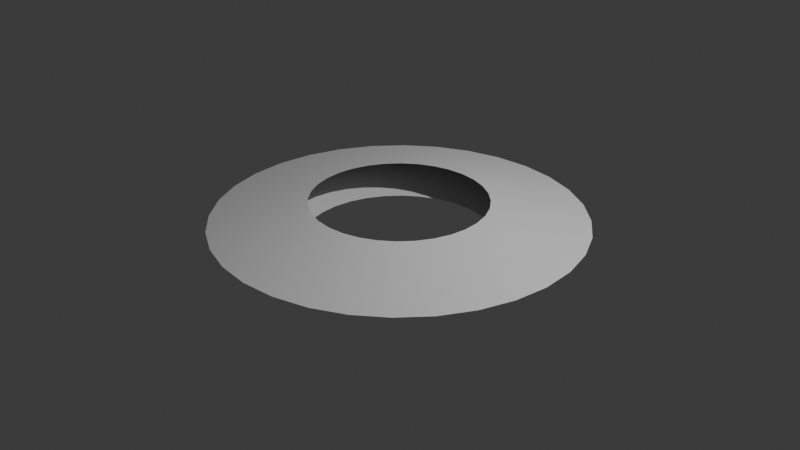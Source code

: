 # Source: slashModel.blend  (saved by Blender 4.1.24; exported with 4.5.12 LTS)
import bpy
from mathutils import Matrix  # noqa: F401  (used for matrix-valued properties, if any)

bpy.ops.wm.read_factory_settings(use_empty=True)
scene = bpy.context.scene
scene.name = 'Scene'

# ---- collections
col_collection = bpy.data.collections.new('Collection'); scene.collection.children.link(col_collection)

# ---- world
world_world = bpy.data.worlds.new('World'); scene.world = world_world
world_world.use_nodes = True; world_world.node_tree.nodes.clear()
_N = world_world.node_tree.nodes; _L = world_world.node_tree.links
n0 = _N.new('ShaderNodeOutputWorld'); n0.name = 'World Output'; n0.location = (300, 300)
n1 = _N.new('ShaderNodeBackground'); n1.name = 'Background'; n1.location = (10, 300)
n1.inputs[0].default_value = (0.05088, 0.05088, 0.05088, 1.0)
_L.new(n1.outputs[0], n0.inputs[0])
n0.is_active_output = True
world_world.color = (0.05088, 0.05088, 0.05088)
world_world.use_sun_shadow = False
world_world.sun_shadow_jitter_overblur = 0.0

# ---- cameras
cam_camera = bpy.data.cameras.new('Camera')
cam_camera.clip_end = 100.0
cam_camera.ortho_scale = 7.314

# ---- lights
light_light = bpy.data.lights.new('Light', 'POINT')
light_light.transmission_factor = 0.0
light_light.energy = 1000.0
light_light.shadow_soft_size = 0.1
light_light.shadow_maximum_resolution = 0.006
light_light.use_absolute_resolution = True

# ---- meshes
me_cylinder_002 = bpy.data.meshes.new('Cylinder.002')
me_cylinder_002.from_pydata([(-1.302e-09, -0.2148, -0.9194), (0.0, 0.2063, -1.0), (0.1794, -0.2148, -0.9017), (0.1951, 0.2063, -0.9808), (0.3518, -0.2148, -0.8494), (0.3827, 0.2063, -0.9239), (0.5108, -0.2148, -0.7644), (0.5556, 0.2063, -0.8315), (0.6501, -0.2148, -0.6501), (0.7071, 0.2063, -0.7071), (0.7644, -0.2148, -0.5108), (0.8315, 0.2063, -0.5556), (0.8494, -0.2148, -0.3518), (0.9239, 0.2063, -0.3827), (0.9017, -0.2148, -0.1794), (0.9808, 0.2063, -0.1951), (0.9194, -0.2148, 1.059e-08), (1.0, 0.2063, -9.016e-09), (0.9017, -0.2148, 0.1794), (0.9808, 0.2063, 0.1951), (0.8494, -0.2148, 0.3518), (0.9239, 0.2063, 0.3827), (0.7644, -0.2148, 0.5108), (0.8315, 0.2063, 0.5556), (0.6501, -0.2148, 0.6501), (0.7071, 0.2063, 0.7071), (0.5108, -0.2148, 0.7644), (0.5556, 0.2063, 0.8315), (0.3518, -0.2148, 0.8494), (0.3827, 0.2063, 0.9239), (0.1794, -0.2148, 0.9017), (0.1951, 0.2063, 0.9808), (-1.302e-09, -0.2148, 0.9194), (0.0, 0.2063, 1.0), (-0.1794, -0.2148, 0.9017), (-0.1951, 0.2063, 0.9808), (-0.3518, -0.2148, 0.8494), (-0.3827, 0.2063, 0.9239), (-0.5108, -0.2148, 0.7644), (-0.5556, 0.2063, 0.8315), (-0.6501, -0.2148, 0.6501), (-0.7071, 0.2063, 0.7071), (-0.7644, -0.2148, 0.5108), (-0.8315, 0.2063, 0.5556), (-0.8494, -0.2148, 0.3518), (-0.9239, 0.2063, 0.3827), (-0.9017, -0.2148, 0.1794), (-0.9808, 0.2063, 0.1951), (-0.9194, -0.2148, 1.059e-08), (-1.0, 0.2063, -9.016e-09), (-0.9017, -0.2148, -0.1794), (-0.9808, 0.2063, -0.1951), (-0.8494, -0.2148, -0.3518), (-0.9239, 0.2063, -0.3827), (-0.7644, -0.2148, -0.5108), (-0.8315, 0.2063, -0.5556), (-0.6501, -0.2148, -0.6501), (-0.7071, 0.2063, -0.7071), (-0.5108, -0.2148, -0.7644), (-0.5556, 0.2063, -0.8315), (-0.3518, -0.2148, -0.8494), (-0.3827, 0.2063, -0.9239), (-0.1794, -0.2148, -0.9017), (-0.1951, 0.2063, -0.9808), (-1.704e-08, -0.1463, -1.242), (-6.943e-09, -0.07607, -1.573), (-1.138e-08, -0.005885, -1.94), (-8.018e-09, 0.0643, -1.662), (-5.869e-09, 0.1345, -1.323), (0.2581, 0.1345, -1.298), (0.3243, 0.0643, -1.63), (0.3784, -0.005885, -1.902), (0.307, -0.07607, -1.543), (0.2422, -0.1463, -1.218), (0.5063, 0.1345, -1.222), (0.6361, 0.0643, -1.536), (0.7422, -0.005885, -1.792), (0.6021, -0.07607, -1.454), (0.4751, -0.1463, -1.147), (0.735, 0.1345, -1.1), (0.9235, 0.0643, -1.382), (1.078, -0.005885, -1.613), (0.8742, -0.07607, -1.308), (0.6897, -0.1463, -1.032), (0.9355, 0.1345, -0.9355), (1.175, 0.0643, -1.175), (1.371, -0.005885, -1.371), (1.113, -0.07607, -1.113), (0.8779, -0.1463, -0.8779), (1.1, 0.1345, -0.735), (1.382, 0.0643, -0.9235), (1.613, -0.005885, -1.078), (1.308, -0.07607, -0.8742), (1.032, -0.1463, -0.6897), (1.222, 0.1345, -0.5063), (1.536, 0.0643, -0.6361), (1.792, -0.005885, -0.7422), (1.454, -0.07607, -0.6021), (1.147, -0.1463, -0.4751), (1.298, 0.1345, -0.2581), (1.63, 0.0643, -0.3243), (1.902, -0.005885, -0.3784), (1.543, -0.07607, -0.307), (1.218, -0.1463, -0.2422), (1.323, 0.1345, -1.065e-09), (1.662, 0.0643, 7.058e-09), (1.94, -0.005885, 1.426e-08), (1.573, -0.07607, 1.187e-08), (1.242, -0.1463, 1.17e-08), (1.298, 0.1345, 0.2581), (1.63, 0.0643, 0.3243), (1.902, -0.005885, 0.3784), (1.543, -0.07607, 0.307), (1.218, -0.1463, 0.2422), (1.222, 0.1345, 0.5063), (1.536, 0.0643, 0.6361), (1.792, -0.005885, 0.7422), (1.454, -0.07607, 0.6021), (1.147, -0.1463, 0.4751), (1.1, 0.1345, 0.735), (1.382, 0.0643, 0.9235), (1.613, -0.005885, 1.078), (1.308, -0.07607, 0.8742), (1.032, -0.1463, 0.6897), (0.9355, 0.1345, 0.9355), (1.175, 0.0643, 1.175), (1.371, -0.005885, 1.371), (1.113, -0.07607, 1.113), (0.8779, -0.1463, 0.8779), (0.735, 0.1345, 1.1), (0.9235, 0.0643, 1.382), (1.078, -0.005885, 1.613), (0.8742, -0.07607, 1.308), (0.6897, -0.1463, 1.032), (0.5063, 0.1345, 1.222), (0.6361, 0.0643, 1.536), (0.7422, -0.005885, 1.792), (0.6021, -0.07607, 1.454), (0.4751, -0.1463, 1.147), (0.2581, 0.1345, 1.298), (0.3243, 0.0643, 1.63), (0.3784, -0.005885, 1.902), (0.307, -0.07607, 1.543), (0.2422, -0.1463, 1.218), (-5.869e-09, 0.1345, 1.323), (-8.018e-09, 0.0643, 1.662), (-1.138e-08, -0.005885, 1.94), (-6.943e-09, -0.07607, 1.573), (-1.704e-08, -0.1463, 1.242), (-0.2581, 0.1345, 1.298), (-0.3243, 0.0643, 1.63), (-0.3784, -0.005885, 1.902), (-0.307, -0.07607, 1.543), (-0.2422, -0.1463, 1.218), (-0.5063, 0.1345, 1.222), (-0.6361, 0.0643, 1.536), (-0.7422, -0.005885, 1.792), (-0.6021, -0.07607, 1.454), (-0.4751, -0.1463, 1.147), (-0.735, 0.1345, 1.1), (-0.9235, 0.0643, 1.382), (-1.078, -0.005885, 1.613), (-0.8742, -0.07607, 1.308), (-0.6897, -0.1463, 1.032), (-0.9355, 0.1345, 0.9355), (-1.175, 0.0643, 1.175), (-1.371, -0.005885, 1.371), (-1.113, -0.07607, 1.113), (-0.8779, -0.1463, 0.8779), (-1.1, 0.1345, 0.735), (-1.382, 0.0643, 0.9235), (-1.613, -0.005885, 1.078), (-1.308, -0.07607, 0.8742), (-1.032, -0.1463, 0.6897), (-1.222, 0.1345, 0.5063), (-1.536, 0.0643, 0.6361), (-1.792, -0.005885, 0.7422), (-1.454, -0.07607, 0.6021), (-1.147, -0.1463, 0.4751), (-1.298, 0.1345, 0.2581), (-1.63, 0.0643, 0.3243), (-1.902, -0.005885, 0.3784), (-1.543, -0.07607, 0.307), (-1.218, -0.1463, 0.2422), (-1.323, 0.1345, -1.065e-09), (-1.662, 0.0643, 7.058e-09), (-1.94, -0.005885, 1.426e-08), (-1.573, -0.07607, 1.187e-08), (-1.242, -0.1463, 1.17e-08), (-1.298, 0.1345, -0.2581), (-1.63, 0.0643, -0.3243), (-1.902, -0.005885, -0.3784), (-1.543, -0.07607, -0.307), (-1.218, -0.1463, -0.2422), (-1.222, 0.1345, -0.5063), (-1.536, 0.0643, -0.6361), (-1.792, -0.005885, -0.7422), (-1.454, -0.07607, -0.6021), (-1.147, -0.1463, -0.4751), (-1.1, 0.1345, -0.735), (-1.382, 0.0643, -0.9235), (-1.613, -0.005885, -1.078), (-1.308, -0.07607, -0.8742), (-1.032, -0.1463, -0.6897), (-0.9355, 0.1345, -0.9355), (-1.175, 0.0643, -1.175), (-1.371, -0.005885, -1.371), (-1.113, -0.07607, -1.113), (-0.8779, -0.1463, -0.8779), (-0.735, 0.1345, -1.1), (-0.9235, 0.0643, -1.382), (-1.078, -0.005885, -1.613), (-0.8742, -0.07607, -1.308), (-0.6897, -0.1463, -1.032), (-0.5063, 0.1345, -1.222), (-0.6361, 0.0643, -1.536), (-0.7422, -0.005885, -1.792), (-0.6021, -0.07607, -1.454), (-0.4751, -0.1463, -1.147), (-0.2581, 0.1345, -1.298), (-0.3243, 0.0643, -1.63), (-0.3784, -0.005885, -1.902), (-0.307, -0.07607, -1.543), (-0.2422, -0.1463, -1.218)], [], [(68, 1, 3, 69), (69, 3, 5, 74), (74, 5, 7, 79), (79, 7, 9, 84), (84, 9, 11, 89), (89, 11, 13, 94), (94, 13, 15, 99), (99, 15, 17, 104), (104, 17, 19, 109), (109, 19, 21, 114), (114, 21, 23, 119), (119, 23, 25, 124), (124, 25, 27, 129), (129, 27, 29, 134), (134, 29, 31, 139), (139, 31, 33, 144), (144, 33, 35, 149), (149, 35, 37, 154), (154, 37, 39, 159), (159, 39, 41, 164), (164, 41, 43, 169), (169, 43, 45, 174), (174, 45, 47, 179), (179, 47, 49, 184), (184, 49, 51, 189), (189, 51, 53, 194), (194, 53, 55, 199), (199, 55, 57, 204), (204, 57, 59, 209), (209, 59, 61, 214), (214, 61, 63, 219), (219, 63, 1, 68), (62, 223, 64, 0), (223, 222, 65, 64), (222, 221, 66, 65), (221, 220, 67, 66), (220, 219, 68, 67), (60, 218, 223, 62), (218, 217, 222, 223), (217, 216, 221, 222), (216, 215, 220, 221), (215, 214, 219, 220), (58, 213, 218, 60), (213, 212, 217, 218), (212, 211, 216, 217), (211, 210, 215, 216), (210, 209, 214, 215), (56, 208, 213, 58), (208, 207, 212, 213), (207, 206, 211, 212), (206, 205, 210, 211), (205, 204, 209, 210), (54, 203, 208, 56), (203, 202, 207, 208), (202, 201, 206, 207), (201, 200, 205, 206), (200, 199, 204, 205), (52, 198, 203, 54), (198, 197, 202, 203), (197, 196, 201, 202), (196, 195, 200, 201), (195, 194, 199, 200), (50, 193, 198, 52), (193, 192, 197, 198), (192, 191, 196, 197), (191, 190, 195, 196), (190, 189, 194, 195), (48, 188, 193, 50), (188, 187, 192, 193), (187, 186, 191, 192), (186, 185, 190, 191), (185, 184, 189, 190), (46, 183, 188, 48), (183, 182, 187, 188), (182, 181, 186, 187), (181, 180, 185, 186), (180, 179, 184, 185), (44, 178, 183, 46), (178, 177, 182, 183), (177, 176, 181, 182), (176, 175, 180, 181), (175, 174, 179, 180), (42, 173, 178, 44), (173, 172, 177, 178), (172, 171, 176, 177), (171, 170, 175, 176), (170, 169, 174, 175), (40, 168, 173, 42), (168, 167, 172, 173), (167, 166, 171, 172), (166, 165, 170, 171), (165, 164, 169, 170), (38, 163, 168, 40), (163, 162, 167, 168), (162, 161, 166, 167), (161, 160, 165, 166), (160, 159, 164, 165), (36, 158, 163, 38), (158, 157, 162, 163), (157, 156, 161, 162), (156, 155, 160, 161), (155, 154, 159, 160), (34, 153, 158, 36), (153, 152, 157, 158), (152, 151, 156, 157), (151, 150, 155, 156), (150, 149, 154, 155), (32, 148, 153, 34), (148, 147, 152, 153), (147, 146, 151, 152), (146, 145, 150, 151), (145, 144, 149, 150), (30, 143, 148, 32), (143, 142, 147, 148), (142, 141, 146, 147), (141, 140, 145, 146), (140, 139, 144, 145), (28, 138, 143, 30), (138, 137, 142, 143), (137, 136, 141, 142), (136, 135, 140, 141), (135, 134, 139, 140), (26, 133, 138, 28), (133, 132, 137, 138), (132, 131, 136, 137), (131, 130, 135, 136), (130, 129, 134, 135), (24, 128, 133, 26), (128, 127, 132, 133), (127, 126, 131, 132), (126, 125, 130, 131), (125, 124, 129, 130), (22, 123, 128, 24), (123, 122, 127, 128), (122, 121, 126, 127), (121, 120, 125, 126), (120, 119, 124, 125), (20, 118, 123, 22), (118, 117, 122, 123), (117, 116, 121, 122), (116, 115, 120, 121), (115, 114, 119, 120), (18, 113, 118, 20), (113, 112, 117, 118), (112, 111, 116, 117), (111, 110, 115, 116), (110, 109, 114, 115), (16, 108, 113, 18), (108, 107, 112, 113), (107, 106, 111, 112), (106, 105, 110, 111), (105, 104, 109, 110), (14, 103, 108, 16), (103, 102, 107, 108), (102, 101, 106, 107), (101, 100, 105, 106), (100, 99, 104, 105), (12, 98, 103, 14), (98, 97, 102, 103), (97, 96, 101, 102), (96, 95, 100, 101), (95, 94, 99, 100), (10, 93, 98, 12), (93, 92, 97, 98), (92, 91, 96, 97), (91, 90, 95, 96), (90, 89, 94, 95), (8, 88, 93, 10), (88, 87, 92, 93), (87, 86, 91, 92), (86, 85, 90, 91), (85, 84, 89, 90), (6, 83, 88, 8), (83, 82, 87, 88), (82, 81, 86, 87), (81, 80, 85, 86), (80, 79, 84, 85), (4, 78, 83, 6), (78, 77, 82, 83), (77, 76, 81, 82), (76, 75, 80, 81), (75, 74, 79, 80), (2, 73, 78, 4), (73, 72, 77, 78), (72, 71, 76, 77), (71, 70, 75, 76), (70, 69, 74, 75), (0, 64, 73, 2), (64, 65, 72, 73), (65, 66, 71, 72), (66, 67, 70, 71), (67, 68, 69, 70)])
me_cylinder_002.polygons.foreach_set('use_smooth', [True] * 192)
_k = set([(66, 71), (66, 221), (71, 76), (76, 81), (81, 86), (86, 91), (91, 96), (96, 101), (101, 106), (106, 111), (111, 116), (116, 121), (121, 126), (126, 131), (131, 136), (136, 141), (141, 146), (146, 151), (151, 156), (156, 161), (161, 166), (166, 171), (171, 176), (176, 181), (181, 186), (186, 191), (191, 196), (196, 201), (201, 206), (206, 211), (211, 216), (216, 221)])
me_cylinder_002.attributes.new('sharp_edge', 'BOOLEAN', 'EDGE').data.foreach_set('value', [ (min(e.vertices), max(e.vertices)) in _k for e in me_cylinder_002.edges])
_uv = me_cylinder_002.uv_layers.new(name='UVMap')
_uv.uv.foreach_set('vector', [1.0, 0.8295, 1.0, 1.0, 0.9688, 1.0, 0.9688, 0.8295, 0.9688, 0.8295, 0.9688, 1.0, 0.9375, 1.0, 0.9375, 0.8295, 0.9375, 0.8295, 0.9375, 1.0, 0.9062, 1.0, 0.9063, 0.8295, 0.9063, 0.8295, 0.9062, 1.0, 0.875, 1.0, 0.875, 0.8295, 0.875, 0.8295, 0.875, 1.0, 0.8438, 1.0, 0.8438, 0.8295, 0.8438, 0.8295, 0.8438, 1.0, 0.8125, 1.0, 0.8125, 0.8295, 0.8125, 0.8295, 0.8125, 1.0, 0.7812, 1.0, 0.7812, 0.8295, 0.7812, 0.8295, 0.7812, 1.0, 0.75, 1.0, 0.75, 0.8295, 0.75, 0.8295, 0.75, 1.0, 0.7188, 1.0, 0.7188, 0.8295, 0.7188, 0.8295, 0.7188, 1.0, 0.6875, 1.0, 0.6875, 0.8295, 0.6875, 0.8295, 0.6875, 1.0, 0.6562, 1.0, 0.6562, 0.8295, 0.6562, 0.8295, 0.6562, 1.0, 0.625, 1.0, 0.625, 0.8295, 0.625, 0.8295, 0.625, 1.0, 0.5938, 1.0, 0.5938, 0.8295, 0.5938, 0.8295, 0.5938, 1.0, 0.5625, 1.0, 0.5625, 0.8295, 0.5625, 0.8295, 0.5625, 1.0, 0.5312, 1.0, 0.5312, 0.8295, 0.5312, 0.8295, 0.5312, 1.0, 0.5, 1.0, 0.5, 0.8295, 0.5, 0.8295, 0.5, 1.0, 0.4688, 1.0, 0.4688, 0.8295, 0.4688, 0.8295, 0.4688, 1.0, 0.4375, 1.0, 0.4375, 0.8295, 0.4375, 0.8295, 0.4375, 1.0, 0.4062, 1.0, 0.4062, 0.8295, 0.4062, 0.8295, 0.4062, 1.0, 0.375, 1.0, 0.375, 0.8295, 0.375, 0.8295, 0.375, 1.0, 0.3438, 1.0, 0.3437, 0.8295, 0.3437, 0.8295, 0.3438, 1.0, 0.3125, 1.0, 0.3125, 0.8295, 0.3125, 0.8295, 0.3125, 1.0, 0.2812, 1.0, 0.2812, 0.8295, 0.2812, 0.8295, 0.2812, 1.0, 0.25, 1.0, 0.25, 0.8295, 0.25, 0.8295, 0.25, 1.0, 0.2188, 1.0, 0.2188, 0.8295, 0.2188, 0.8295, 0.2188, 1.0, 0.1875, 1.0, 0.1875, 0.8295, 0.1875, 0.8295, 0.1875, 1.0, 0.1562, 1.0, 0.1562, 0.8295, 0.1562, 0.8295, 0.1562, 1.0, 0.125, 1.0, 0.125, 0.8295, 0.125, 0.8295, 0.125, 1.0, 0.09375, 1.0, 0.09375, 0.8295, 0.09375, 0.8295, 0.09375, 1.0, 0.0625, 1.0, 0.0625, 0.8295, 0.0625, 0.8295, 0.0625, 1.0, 0.03125, 1.0, 0.03125, 0.8295, 0.03125, 0.8295, 0.03125, 1.0, 0.0, 1.0, 0.0, 0.8295, 0.03125, 0.0, 0.03125, 0.1629, 0.0, 0.1629, 0.0, 0.0, 0.03125, 0.1629, 0.03125, 0.3295, 0.0, 0.3295, 0.0, 0.1629, 0.03125, 0.3295, 0.03125, 0.4962, 0.0, 0.4962, 0.0, 0.3295, 0.03125, 0.4962, 0.03125, 0.6629, 0.0, 0.6629, 0.0, 0.4962, 0.03125, 0.6629, 0.03125, 0.8295, 0.0, 0.8295, 0.0, 0.6629, 0.0625, 0.0, 0.0625, 0.1629, 0.03125, 0.1629, 0.03125, 0.0, 0.0625, 0.1629, 0.0625, 0.3295, 0.03125, 0.3295, 0.03125, 0.1629, 0.0625, 0.3295, 0.0625, 0.4962, 0.03125, 0.4962, 0.03125, 0.3295, 0.0625, 0.4962, 0.0625, 0.6629, 0.03125, 0.6629, 0.03125, 0.4962, 0.0625, 0.6629, 0.0625, 0.8295, 0.03125, 0.8295, 0.03125, 0.6629, 0.09375, 0.0, 0.09375, 0.1629, 0.0625, 0.1629, 0.0625, 0.0, 0.09375, 0.1629, 0.09375, 0.3295, 0.0625, 0.3295, 0.0625, 0.1629, 0.09375, 0.3295, 0.09375, 0.4962, 0.0625, 0.4962, 0.0625, 0.3295, 0.09375, 0.4962, 0.09375, 0.6629, 0.0625, 0.6629, 0.0625, 0.4962, 0.09375, 0.6629, 0.09375, 0.8295, 0.0625, 0.8295, 0.0625, 0.6629, 0.125, 0.0, 0.125, 0.1629, 0.09375, 0.1629, 0.09375, 0.0, 0.125, 0.1629, 0.125, 0.3295, 0.09375, 0.3295, 0.09375, 0.1629, 0.125, 0.3295, 0.125, 0.4962, 0.09375, 0.4962, 0.09375, 0.3295, 0.125, 0.4962, 0.125, 0.6629, 0.09375, 0.6629, 0.09375, 0.4962, 0.125, 0.6629, 0.125, 0.8295, 0.09375, 0.8295, 0.09375, 0.6629, 0.1562, 0.0, 0.1562, 0.1629, 0.125, 0.1629, 0.125, 0.0, 0.1562, 0.1629, 0.1562, 0.3295, 0.125, 0.3295, 0.125, 0.1629, 0.1562, 0.3295, 0.1562, 0.4962, 0.125, 0.4962, 0.125, 0.3295, 0.1562, 0.4962, 0.1562, 0.6629, 0.125, 0.6629, 0.125, 0.4962, 0.1562, 0.6629, 0.1562, 0.8295, 0.125, 0.8295, 0.125, 0.6629, 0.1875, 0.0, 0.1875, 0.1629, 0.1562, 0.1629, 0.1562, 0.0, 0.1875, 0.1629, 0.1875, 0.3295, 0.1562, 0.3295, 0.1562, 0.1629, 0.1875, 0.3295, 0.1875, 0.4962, 0.1562, 0.4962, 0.1562, 0.3295, 0.1875, 0.4962, 0.1875, 0.6629, 0.1562, 0.6629, 0.1562, 0.4962, 0.1875, 0.6629, 0.1875, 0.8295, 0.1562, 0.8295, 0.1562, 0.6629, 0.2188, 0.0, 0.2188, 0.1629, 0.1875, 0.1629, 0.1875, 0.0, 0.2188, 0.1629, 0.2188, 0.3295, 0.1875, 0.3295, 0.1875, 0.1629, 0.2188, 0.3295, 0.2188, 0.4962, 0.1875, 0.4962, 0.1875, 0.3295, 0.2188, 0.4962, 0.2188, 0.6629, 0.1875, 0.6629, 0.1875, 0.4962, 0.2188, 0.6629, 0.2188, 0.8295, 0.1875, 0.8295, 0.1875, 0.6629, 0.25, 0.0, 0.25, 0.1629, 0.2188, 0.1629, 0.2188, 0.0, 0.25, 0.1629, 0.25, 0.3295, 0.2188, 0.3295, 0.2188, 0.1629, 0.25, 0.3295, 0.25, 0.4962, 0.2188, 0.4962, 0.2188, 0.3295, 0.25, 0.4962, 0.25, 0.6629, 0.2188, 0.6629, 0.2188, 0.4962, 0.25, 0.6629, 0.25, 0.8295, 0.2188, 0.8295, 0.2188, 0.6629, 0.2812, 0.0, 0.2812, 0.1629, 0.25, 0.1629, 0.25, 0.0, 0.2812, 0.1629, 0.2812, 0.3295, 0.25, 0.3295, 0.25, 0.1629, 0.2812, 0.3295, 0.2812, 0.4962, 0.25, 0.4962, 0.25, 0.3295, 0.2812, 0.4962, 0.2812, 0.6629, 0.25, 0.6629, 0.25, 0.4962, 0.2812, 0.6629, 0.2812, 0.8295, 0.25, 0.8295, 0.25, 0.6629, 0.3125, 0.0, 0.3125, 0.1629, 0.2812, 0.1629, 0.2812, 0.0, 0.3125, 0.1629, 0.3125, 0.3295, 0.2812, 0.3295, 0.2812, 0.1629, 0.3125, 0.3295, 0.3125, 0.4962, 0.2812, 0.4962, 0.2812, 0.3295, 0.3125, 0.4962, 0.3125, 0.6629, 0.2812, 0.6629, 0.2812, 0.4962, 0.3125, 0.6629, 0.3125, 0.8295, 0.2812, 0.8295, 0.2812, 0.6629, 0.3438, 0.0, 0.3438, 0.1629, 0.3125, 0.1629, 0.3125, 0.0, 0.3438, 0.1629, 0.3437, 0.3295, 0.3125, 0.3295, 0.3125, 0.1629, 0.3437, 0.3295, 0.3437, 0.4962, 0.3125, 0.4962, 0.3125, 0.3295, 0.3437, 0.4962, 0.3437, 0.6629, 0.3125, 0.6629, 0.3125, 0.4962, 0.3437, 0.6629, 0.3437, 0.8295, 0.3125, 0.8295, 0.3125, 0.6629, 0.375, 0.0, 0.375, 0.1629, 0.3438, 0.1629, 0.3438, 0.0, 0.375, 0.1629, 0.375, 0.3295, 0.3437, 0.3295, 0.3438, 0.1629, 0.375, 0.3295, 0.375, 0.4962, 0.3437, 0.4962, 0.3437, 0.3295, 0.375, 0.4962, 0.375, 0.6629, 0.3437, 0.6629, 0.3437, 0.4962, 0.375, 0.6629, 0.375, 0.8295, 0.3437, 0.8295, 0.3437, 0.6629, 0.4062, 0.0, 0.4062, 0.1629, 0.375, 0.1629, 0.375, 0.0, 0.4062, 0.1629, 0.4062, 0.3295, 0.375, 0.3295, 0.375, 0.1629, 0.4062, 0.3295, 0.4063, 0.4962, 0.375, 0.4962, 0.375, 0.3295, 0.4063, 0.4962, 0.4063, 0.6629, 0.375, 0.6629, 0.375, 0.4962, 0.4063, 0.6629, 0.4062, 0.8295, 0.375, 0.8295, 0.375, 0.6629, 0.4375, 0.0, 0.4375, 0.1629, 0.4062, 0.1629, 0.4062, 0.0, 0.4375, 0.1629, 0.4375, 0.3295, 0.4062, 0.3295, 0.4062, 0.1629, 0.4375, 0.3295, 0.4375, 0.4962, 0.4063, 0.4962, 0.4062, 0.3295, 0.4375, 0.4962, 0.4375, 0.6629, 0.4063, 0.6629, 0.4063, 0.4962, 0.4375, 0.6629, 0.4375, 0.8295, 0.4062, 0.8295, 0.4063, 0.6629, 0.4688, 0.0, 0.4688, 0.1629, 0.4375, 0.1629, 0.4375, 0.0, 0.4688, 0.1629, 0.4687, 0.3295, 0.4375, 0.3295, 0.4375, 0.1629, 0.4687, 0.3295, 0.4687, 0.4962, 0.4375, 0.4962, 0.4375, 0.3295, 0.4687, 0.4962, 0.4688, 0.6629, 0.4375, 0.6629, 0.4375, 0.4962, 0.4688, 0.6629, 0.4688, 0.8295, 0.4375, 0.8295, 0.4375, 0.6629, 0.5, 0.0, 0.5, 0.1629, 0.4688, 0.1629, 0.4688, 0.0, 0.5, 0.1629, 0.5, 0.3295, 0.4687, 0.3295, 0.4688, 0.1629, 0.5, 0.3295, 0.5, 0.4962, 0.4687, 0.4962, 0.4687, 0.3295, 0.5, 0.4962, 0.5, 0.6629, 0.4688, 0.6629, 0.4687, 0.4962, 0.5, 0.6629, 0.5, 0.8295, 0.4688, 0.8295, 0.4688, 0.6629, 0.5312, 0.0, 0.5312, 0.1629, 0.5, 0.1629, 0.5, 0.0, 0.5312, 0.1629, 0.5312, 0.3295, 0.5, 0.3295, 0.5, 0.1629, 0.5312, 0.3295, 0.5312, 0.4962, 0.5, 0.4962, 0.5, 0.3295, 0.5312, 0.4962, 0.5312, 0.6629, 0.5, 0.6629, 0.5, 0.4962, 0.5312, 0.6629, 0.5312, 0.8295, 0.5, 0.8295, 0.5, 0.6629, 0.5625, 0.0, 0.5625, 0.1629, 0.5312, 0.1629, 0.5312, 0.0, 0.5625, 0.1629, 0.5625, 0.3295, 0.5312, 0.3295, 0.5312, 0.1629, 0.5625, 0.3295, 0.5625, 0.4962, 0.5312, 0.4962, 0.5312, 0.3295, 0.5625, 0.4962, 0.5625, 0.6629, 0.5312, 0.6629, 0.5312, 0.4962, 0.5625, 0.6629, 0.5625, 0.8295, 0.5312, 0.8295, 0.5312, 0.6629, 0.5938, 0.0, 0.5938, 0.1629, 0.5625, 0.1629, 0.5625, 0.0, 0.5938, 0.1629, 0.5938, 0.3295, 0.5625, 0.3295, 0.5625, 0.1629, 0.5938, 0.3295, 0.5938, 0.4962, 0.5625, 0.4962, 0.5625, 0.3295, 0.5938, 0.4962, 0.5938, 0.6629, 0.5625, 0.6629, 0.5625, 0.4962, 0.5938, 0.6629, 0.5938, 0.8295, 0.5625, 0.8295, 0.5625, 0.6629, 0.625, 0.0, 0.625, 0.1629, 0.5938, 0.1629, 0.5938, 0.0, 0.625, 0.1629, 0.625, 0.3295, 0.5938, 0.3295, 0.5938, 0.1629, 0.625, 0.3295, 0.625, 0.4962, 0.5938, 0.4962, 0.5938, 0.3295, 0.625, 0.4962, 0.625, 0.6629, 0.5938, 0.6629, 0.5938, 0.4962, 0.625, 0.6629, 0.625, 0.8295, 0.5938, 0.8295, 0.5938, 0.6629, 0.6562, 0.0, 0.6562, 0.1629, 0.625, 0.1629, 0.625, 0.0, 0.6562, 0.1629, 0.6562, 0.3295, 0.625, 0.3295, 0.625, 0.1629, 0.6562, 0.3295, 0.6563, 0.4962, 0.625, 0.4962, 0.625, 0.3295, 0.6563, 0.4962, 0.6563, 0.6629, 0.625, 0.6629, 0.625, 0.4962, 0.6563, 0.6629, 0.6562, 0.8295, 0.625, 0.8295, 0.625, 0.6629, 0.6875, 0.0, 0.6875, 0.1629, 0.6562, 0.1629, 0.6562, 0.0, 0.6875, 0.1629, 0.6875, 0.3295, 0.6562, 0.3295, 0.6562, 0.1629, 0.6875, 0.3295, 0.6875, 0.4962, 0.6563, 0.4962, 0.6562, 0.3295, 0.6875, 0.4962, 0.6875, 0.6629, 0.6563, 0.6629, 0.6563, 0.4962, 0.6875, 0.6629, 0.6875, 0.8295, 0.6562, 0.8295, 0.6563, 0.6629, 0.7188, 0.0, 0.7188, 0.1629, 0.6875, 0.1629, 0.6875, 0.0, 0.7188, 0.1629, 0.7188, 0.3295, 0.6875, 0.3295, 0.6875, 0.1629, 0.7188, 0.3295, 0.7188, 0.4962, 0.6875, 0.4962, 0.6875, 0.3295, 0.7188, 0.4962, 0.7188, 0.6629, 0.6875, 0.6629, 0.6875, 0.4962, 0.7188, 0.6629, 0.7188, 0.8295, 0.6875, 0.8295, 0.6875, 0.6629, 0.75, 0.0, 0.75, 0.1629, 0.7188, 0.1629, 0.7188, 0.0, 0.75, 0.1629, 0.75, 0.3295, 0.7188, 0.3295, 0.7188, 0.1629, 0.75, 0.3295, 0.75, 0.4962, 0.7188, 0.4962, 0.7188, 0.3295, 0.75, 0.4962, 0.75, 0.6629, 0.7188, 0.6629, 0.7188, 0.4962, 0.75, 0.6629, 0.75, 0.8295, 0.7188, 0.8295, 0.7188, 0.6629, 0.7812, 0.0, 0.7812, 0.1629, 0.75, 0.1629, 0.75, 0.0, 0.7812, 0.1629, 0.7812, 0.3295, 0.75, 0.3295, 0.75, 0.1629, 0.7812, 0.3295, 0.7812, 0.4962, 0.75, 0.4962, 0.75, 0.3295, 0.7812, 0.4962, 0.7812, 0.6629, 0.75, 0.6629, 0.75, 0.4962, 0.7812, 0.6629, 0.7812, 0.8295, 0.75, 0.8295, 0.75, 0.6629, 0.8125, 0.0, 0.8125, 0.1629, 0.7812, 0.1629, 0.7812, 0.0, 0.8125, 0.1629, 0.8125, 0.3295, 0.7812, 0.3295, 0.7812, 0.1629, 0.8125, 0.3295, 0.8125, 0.4962, 0.7812, 0.4962, 0.7812, 0.3295, 0.8125, 0.4962, 0.8125, 0.6629, 0.7812, 0.6629, 0.7812, 0.4962, 0.8125, 0.6629, 0.8125, 0.8295, 0.7812, 0.8295, 0.7812, 0.6629, 0.8438, 0.0, 0.8438, 0.1629, 0.8125, 0.1629, 0.8125, 0.0, 0.8438, 0.1629, 0.8437, 0.3295, 0.8125, 0.3295, 0.8125, 0.1629, 0.8437, 0.3295, 0.8438, 0.4962, 0.8125, 0.4962, 0.8125, 0.3295, 0.8438, 0.4962, 0.8438, 0.6629, 0.8125, 0.6629, 0.8125, 0.4962, 0.8438, 0.6629, 0.8438, 0.8295, 0.8125, 0.8295, 0.8125, 0.6629, 0.875, 0.0, 0.875, 0.1629, 0.8438, 0.1629, 0.8438, 0.0, 0.875, 0.1629, 0.875, 0.3295, 0.8437, 0.3295, 0.8438, 0.1629, 0.875, 0.3295, 0.875, 0.4962, 0.8438, 0.4962, 0.8437, 0.3295, 0.875, 0.4962, 0.875, 0.6629, 0.8438, 0.6629, 0.8438, 0.4962, 0.875, 0.6629, 0.875, 0.8295, 0.8438, 0.8295, 0.8438, 0.6629, 0.9062, 0.0, 0.9062, 0.1629, 0.875, 0.1629, 0.875, 0.0, 0.9062, 0.1629, 0.9062, 0.3295, 0.875, 0.3295, 0.875, 0.1629, 0.9062, 0.3295, 0.9062, 0.4962, 0.875, 0.4962, 0.875, 0.3295, 0.9062, 0.4962, 0.9062, 0.6629, 0.875, 0.6629, 0.875, 0.4962, 0.9062, 0.6629, 0.9063, 0.8295, 0.875, 0.8295, 0.875, 0.6629, 0.9375, 0.0, 0.9375, 0.1629, 0.9062, 0.1629, 0.9062, 0.0, 0.9375, 0.1629, 0.9375, 0.3295, 0.9062, 0.3295, 0.9062, 0.1629, 0.9375, 0.3295, 0.9375, 0.4962, 0.9062, 0.4962, 0.9062, 0.3295, 0.9375, 0.4962, 0.9375, 0.6629, 0.9062, 0.6629, 0.9062, 0.4962, 0.9375, 0.6629, 0.9375, 0.8295, 0.9063, 0.8295, 0.9062, 0.6629, 0.9688, 0.0, 0.9688, 0.1629, 0.9375, 0.1629, 0.9375, 0.0, 0.9688, 0.1629, 0.9688, 0.3295, 0.9375, 0.3295, 0.9375, 0.1629, 0.9688, 0.3295, 0.9688, 0.4962, 0.9375, 0.4962, 0.9375, 0.3295, 0.9688, 0.4962, 0.9688, 0.6629, 0.9375, 0.6629, 0.9375, 0.4962, 0.9688, 0.6629, 0.9688, 0.8295, 0.9375, 0.8295, 0.9375, 0.6629, 1.0, 0.0, 1.0, 0.1629, 0.9688, 0.1629, 0.9688, 0.0, 1.0, 0.1629, 1.0, 0.3295, 0.9688, 0.3295, 0.9688, 0.1629, 1.0, 0.3295, 1.0, 0.4962, 0.9688, 0.4962, 0.9688, 0.3295, 1.0, 0.4962, 1.0, 0.6629, 0.9688, 0.6629, 0.9688, 0.4962, 1.0, 0.6629, 1.0, 0.8295, 0.9688, 0.8295, 0.9688, 0.6629])
me_cylinder_002.update()
me_cylinder_002.normals_split_custom_set([tuple(v) for v in zip(*[iter([5.93e-10, 0.9778, -0.2093, 1.118e-09, 0.9762, -0.2169, 0.04232, 0.9762, -0.2128, 0.04084, 0.9778, -0.2053, 0.04084, 0.9778, -0.2053, 0.04232, 0.9762, -0.2128, 0.08301, 0.9762, -0.2004, 0.08011, 0.9778, -0.1934, 0.08011, 0.9778, -0.1934, 0.08301, 0.9762, -0.2004, 0.1205, 0.9762, -0.1804, 0.1163, 0.9778, -0.1741, 0.1163, 0.9778, -0.1741, 0.1205, 0.9762, -0.1804, 0.1534, 0.9762, -0.1534, 0.148, 0.9778, -0.148, 0.148, 0.9778, -0.148, 0.1534, 0.9762, -0.1534, 0.1804, 0.9762, -0.1205, 0.1741, 0.9778, -0.1163, 0.1741, 0.9778, -0.1163, 0.1804, 0.9762, -0.1205, 0.2004, 0.9762, -0.08301, 0.1934, 0.9778, -0.08011, 0.1934, 0.9778, -0.08011, 0.2004, 0.9762, -0.08301, 0.2128, 0.9762, -0.04232, 0.2053, 0.9778, -0.04084, 0.2053, 0.9778, -0.04084, 0.2128, 0.9762, -0.04232, 0.2169, 0.9762, -7.49e-08, 0.2093, 0.9778, -7.294e-08, 0.2093, 0.9778, -7.294e-08, 0.2169, 0.9762, -7.49e-08, 0.2128, 0.9762, 0.04232, 0.2053, 0.9778, 0.04084, 0.2053, 0.9778, 0.04084, 0.2128, 0.9762, 0.04232, 0.2004, 0.9762, 0.08301, 0.1934, 0.9778, 0.08011, 0.1934, 0.9778, 0.08011, 0.2004, 0.9762, 0.08301, 0.1804, 0.9762, 0.1205, 0.1741, 0.9778, 0.1163, 0.1741, 0.9778, 0.1163, 0.1804, 0.9762, 0.1205, 0.1534, 0.9762, 0.1534, 0.148, 0.9778, 0.148, 0.148, 0.9778, 0.148, 0.1534, 0.9762, 0.1534, 0.1205, 0.9762, 0.1804, 0.1163, 0.9778, 0.1741, 0.1163, 0.9778, 0.1741, 0.1205, 0.9762, 0.1804, 0.08301, 0.9762, 0.2004, 0.08011, 0.9778, 0.1934, 0.08011, 0.9778, 0.1934, 0.08301, 0.9762, 0.2004, 0.04232, 0.9762, 0.2128, 0.04084, 0.9778, 0.2053, 0.04084, 0.9778, 0.2053, 0.04232, 0.9762, 0.2128, 1.118e-09, 0.9762, 0.2169, 5.93e-10, 0.9778, 0.2093, 5.93e-10, 0.9778, 0.2093, 1.118e-09, 0.9762, 0.2169, -0.04232, 0.9762, 0.2128, -0.04084, 0.9778, 0.2053, -0.04084, 0.9778, 0.2053, -0.04232, 0.9762, 0.2128, -0.08301, 0.9762, 0.2004, -0.08011, 0.9778, 0.1934, -0.08011, 0.9778, 0.1934, -0.08301, 0.9762, 0.2004, -0.1205, 0.9762, 0.1804, -0.1163, 0.9778, 0.1741, -0.1163, 0.9778, 0.1741, -0.1205, 0.9762, 0.1804, -0.1534, 0.9762, 0.1534, -0.148, 0.9778, 0.148, -0.148, 0.9778, 0.148, -0.1534, 0.9762, 0.1534, -0.1804, 0.9762, 0.1205, -0.1741, 0.9778, 0.1163, -0.1741, 0.9778, 0.1163, -0.1804, 0.9762, 0.1205, -0.2004, 0.9762, 0.08301, -0.1934, 0.9778, 0.08011, -0.1934, 0.9778, 0.08011, -0.2004, 0.9762, 0.08301, -0.2128, 0.9762, 0.04232, -0.2053, 0.9778, 0.04084, -0.2053, 0.9778, 0.04084, -0.2128, 0.9762, 0.04232, -0.2169, 0.9762, -7.266e-08, -0.2093, 0.9778, -6.345e-08, -0.2093, 0.9778, -6.345e-08, -0.2169, 0.9762, -7.266e-08, -0.2128, 0.9762, -0.04232, -0.2053, 0.9778, -0.04084, -0.2053, 0.9778, -0.04084, -0.2128, 0.9762, -0.04232, -0.2004, 0.9762, -0.08301, -0.1934, 0.9778, -0.08011, -0.1934, 0.9778, -0.08011, -0.2004, 0.9762, -0.08301, -0.1804, 0.9762, -0.1205, -0.1741, 0.9778, -0.1163, -0.1741, 0.9778, -0.1163, -0.1804, 0.9762, -0.1205, -0.1534, 0.9762, -0.1534, -0.148, 0.9778, -0.148, -0.148, 0.9778, -0.148, -0.1534, 0.9762, -0.1534, -0.1205, 0.9762, -0.1804, -0.1163, 0.9778, -0.1741, -0.1163, 0.9778, -0.1741, -0.1205, 0.9762, -0.1804, -0.08301, 0.9762, -0.2004, -0.08011, 0.9778, -0.1934, -0.08011, 0.9778, -0.1934, -0.08301, 0.9762, -0.2004, -0.04232, 0.9762, -0.2128, -0.04084, 0.9778, -0.2053, -0.04084, 0.9778, -0.2053, -0.04232, 0.9762, -0.2128, 1.118e-09, 0.9762, -0.2169, 5.93e-10, 0.9778, -0.2093, -0.04063, -0.9781, -0.2042, -0.04048, -0.9782, -0.2035, -2.965e-10, -0.9782, -0.2075, 0.0, -0.9781, -0.2082, -0.04048, -0.9782, -0.2035, -0.03843, -0.9804, -0.1932, 5.93e-10, -0.9804, -0.197, -2.965e-10, -0.9782, -0.2075, -0.03843, -0.9804, -0.1932, -0.03673, -0.9821, -0.1847, 1.264e-09, -0.9821, -0.1883, 5.93e-10, -0.9804, -0.197, -0.04787, 0.9694, -0.2406, -0.04396, 0.9743, -0.221, 2.195e-08, 0.9743, -0.2253, 3.914e-08, 0.9694, -0.2454, -0.04396, 0.9743, -0.221, -0.04084, 0.9778, -0.2053, 5.93e-10, 0.9778, -0.2093, 2.195e-08, 0.9743, -0.2253, -0.07969, -0.9781, -0.1924, -0.07941, -0.9782, -0.1917, -0.04048, -0.9782, -0.2035, -0.04063, -0.9781, -0.2042, -0.07941, -0.9782, -0.1917, -0.07539, -0.9804, -0.182, -0.03843, -0.9804, -0.1932, -0.04048, -0.9782, -0.2035, -0.07539, -0.9804, -0.182, -0.07205, -0.9821, -0.1739, -0.03673, -0.9821, -0.1847, -0.03843, -0.9804, -0.1932, -0.0939, 0.9694, -0.2267, -0.08623, 0.9743, -0.2082, -0.04396, 0.9743, -0.221, -0.04787, 0.9694, -0.2406, -0.08623, 0.9743, -0.2082, -0.08011, 0.9778, -0.1934, -0.04084, 0.9778, -0.2053, -0.04396, 0.9743, -0.221, -0.1157, -0.9781, -0.1731, -0.1153, -0.9782, -0.1725, -0.07941, -0.9782, -0.1917, -0.07969, -0.9781, -0.1924, -0.1153, -0.9782, -0.1725, -0.1094, -0.9804, -0.1638, -0.07539, -0.9804, -0.182, -0.07941, -0.9782, -0.1917, -0.1094, -0.9804, -0.1638, -0.1046, -0.9821, -0.1565, -0.07205, -0.9821, -0.1739, -0.07539, -0.9804, -0.182, -0.1363, 0.9694, -0.204, -0.1252, 0.9743, -0.1874, -0.08623, 0.9743, -0.2082, -0.0939, 0.9694, -0.2267, -0.1252, 0.9743, -0.1874, -0.1163, 0.9778, -0.1741, -0.08011, 0.9778, -0.1934, -0.08623, 0.9743, -0.2082, -0.1472, -0.9781, -0.1472, -0.1467, -0.9782, -0.1467, -0.1153, -0.9782, -0.1725, -0.1157, -0.9781, -0.1731, -0.1467, -0.9782, -0.1467, -0.1393, -0.9804, -0.1393, -0.1094, -0.9804, -0.1638, -0.1153, -0.9782, -0.1725, -0.1393, -0.9804, -0.1393, -0.1331, -0.9821, -0.1331, -0.1046, -0.9821, -0.1565, -0.1094, -0.9804, -0.1638, -0.1735, 0.9694, -0.1735, -0.1593, 0.9743, -0.1593, -0.1252, 0.9743, -0.1874, -0.1363, 0.9694, -0.204, -0.1593, 0.9743, -0.1593, -0.148, 0.9778, -0.148, -0.1163, 0.9778, -0.1741, -0.1252, 0.9743, -0.1874, -0.1731, -0.9781, -0.1157, -0.1725, -0.9782, -0.1153, -0.1467, -0.9782, -0.1467, -0.1472, -0.9781, -0.1472, -0.1725, -0.9782, -0.1153, -0.1638, -0.9804, -0.1094, -0.1393, -0.9804, -0.1393, -0.1467, -0.9782, -0.1467, -0.1638, -0.9804, -0.1094, -0.1565, -0.9821, -0.1046, -0.1331, -0.9821, -0.1331, -0.1393, -0.9804, -0.1393, -0.204, 0.9694, -0.1363, -0.1874, 0.9743, -0.1252, -0.1593, 0.9743, -0.1593, -0.1735, 0.9694, -0.1735, -0.1874, 0.9743, -0.1252, -0.1741, 0.9778, -0.1163, -0.148, 0.9778, -0.148, -0.1593, 0.9743, -0.1593, -0.1924, -0.9781, -0.07969, -0.1917, -0.9782, -0.07941, -0.1725, -0.9782, -0.1153, -0.1731, -0.9781, -0.1157, -0.1917, -0.9782, -0.07941, -0.182, -0.9804, -0.07539, -0.1638, -0.9804, -0.1094, -0.1725, -0.9782, -0.1153, -0.182, -0.9804, -0.07539, -0.1739, -0.9821, -0.07205, -0.1565, -0.9821, -0.1046, -0.1638, -0.9804, -0.1094, -0.2267, 0.9694, -0.0939, -0.2082, 0.9743, -0.08623, -0.1874, 0.9743, -0.1252, -0.204, 0.9694, -0.1363, -0.2082, 0.9743, -0.08623, -0.1934, 0.9778, -0.08011, -0.1741, 0.9778, -0.1163, -0.1874, 0.9743, -0.1252, -0.2042, -0.9781, -0.04063, -0.2035, -0.9782, -0.04048, -0.1917, -0.9782, -0.07941, -0.1924, -0.9781, -0.07969, -0.2035, -0.9782, -0.04048, -0.1932, -0.9804, -0.03843, -0.182, -0.9804, -0.07539, -0.1917, -0.9782, -0.07941, -0.1932, -0.9804, -0.03843, -0.1847, -0.9821, -0.03673, -0.1739, -0.9821, -0.07205, -0.182, -0.9804, -0.07539, -0.2406, 0.9694, -0.04787, -0.221, 0.9743, -0.04396, -0.2082, 0.9743, -0.08623, -0.2267, 0.9694, -0.0939, -0.221, 0.9743, -0.04396, -0.2053, 0.9778, -0.04084, -0.1934, 0.9778, -0.08011, -0.2082, 0.9743, -0.08623, -0.2082, -0.9781, 8.048e-08, -0.2075, -0.9782, 5.812e-08, -0.2035, -0.9782, -0.04048, -0.2042, -0.9781, -0.04063, -0.2075, -0.9782, 5.812e-08, -0.197, -0.9804, 4.358e-08, -0.1932, -0.9804, -0.03843, -0.2035, -0.9782, -0.04048, -0.197, -0.9804, 4.358e-08, -0.1883, -0.9821, 4.928e-08, -0.1847, -0.9821, -0.03673, -0.1932, -0.9804, -0.03843, -0.2454, 0.9694, -5.303e-08, -0.2253, 0.9743, -5.459e-08, -0.221, 0.9743, -0.04396, -0.2406, 0.9694, -0.04787, -0.2253, 0.9743, -5.459e-08, -0.2093, 0.9778, -6.345e-08, -0.2053, 0.9778, -0.04084, -0.221, 0.9743, -0.04396, -0.2042, -0.9781, 0.04063, -0.2035, -0.9782, 0.04048, -0.2075, -0.9782, 5.812e-08, -0.2082, -0.9781, 8.048e-08, -0.2035, -0.9782, 0.04048, -0.1932, -0.9804, 0.03843, -0.197, -0.9804, 4.358e-08, -0.2075, -0.9782, 5.812e-08, -0.1932, -0.9804, 0.03843, -0.1847, -0.9821, 0.03673, -0.1883, -0.9821, 4.928e-08, -0.197, -0.9804, 4.358e-08, -0.2406, 0.9694, 0.04787, -0.221, 0.9743, 0.04396, -0.2253, 0.9743, -5.459e-08, -0.2454, 0.9694, -5.303e-08, -0.221, 0.9743, 0.04396, -0.2053, 0.9778, 0.04084, -0.2093, 0.9778, -6.345e-08, -0.2253, 0.9743, -5.459e-08, -0.1924, -0.9781, 0.07969, -0.1917, -0.9782, 0.07941, -0.2035, -0.9782, 0.04048, -0.2042, -0.9781, 0.04063, -0.1917, -0.9782, 0.07941, -0.182, -0.9804, 0.07539, -0.1932, -0.9804, 0.03843, -0.2035, -0.9782, 0.04048, -0.182, -0.9804, 0.07539, -0.1739, -0.9821, 0.07205, -0.1847, -0.9821, 0.03673, -0.1932, -0.9804, 0.03843, -0.2267, 0.9694, 0.0939, -0.2082, 0.9743, 0.08623, -0.221, 0.9743, 0.04396, -0.2406, 0.9694, 0.04787, -0.2082, 0.9743, 0.08623, -0.1934, 0.9778, 0.08011, -0.2053, 0.9778, 0.04084, -0.221, 0.9743, 0.04396, -0.1731, -0.9781, 0.1157, -0.1725, -0.9782, 0.1153, -0.1917, -0.9782, 0.07941, -0.1924, -0.9781, 0.07969, -0.1725, -0.9782, 0.1153, -0.1638, -0.9804, 0.1094, -0.182, -0.9804, 0.07539, -0.1917, -0.9782, 0.07941, -0.1638, -0.9804, 0.1094, -0.1565, -0.9821, 0.1046, -0.1739, -0.9821, 0.07205, -0.182, -0.9804, 0.07539, -0.204, 0.9694, 0.1363, -0.1874, 0.9743, 0.1252, -0.2082, 0.9743, 0.08623, -0.2267, 0.9694, 0.0939, -0.1874, 0.9743, 0.1252, -0.1741, 0.9778, 0.1163, -0.1934, 0.9778, 0.08011, -0.2082, 0.9743, 0.08623, -0.1472, -0.9781, 0.1472, -0.1467, -0.9782, 0.1467, -0.1725, -0.9782, 0.1153, -0.1731, -0.9781, 0.1157, -0.1467, -0.9782, 0.1467, -0.1393, -0.9804, 0.1393, -0.1638, -0.9804, 0.1094, -0.1725, -0.9782, 0.1153, -0.1393, -0.9804, 0.1393, -0.1331, -0.9821, 0.1331, -0.1565, -0.9821, 0.1046, -0.1638, -0.9804, 0.1094, -0.1735, 0.9694, 0.1735, -0.1593, 0.9743, 0.1593, -0.1874, 0.9743, 0.1252, -0.204, 0.9694, 0.1363, -0.1593, 0.9743, 0.1593, -0.148, 0.9778, 0.148, -0.1741, 0.9778, 0.1163, -0.1874, 0.9743, 0.1252, -0.1157, -0.9781, 0.1731, -0.1153, -0.9782, 0.1725, -0.1467, -0.9782, 0.1467, -0.1472, -0.9781, 0.1472, -0.1153, -0.9782, 0.1725, -0.1094, -0.9804, 0.1638, -0.1393, -0.9804, 0.1393, -0.1467, -0.9782, 0.1467, -0.1094, -0.9804, 0.1638, -0.1046, -0.9821, 0.1565, -0.1331, -0.9821, 0.1331, -0.1393, -0.9804, 0.1393, -0.1363, 0.9694, 0.204, -0.1252, 0.9743, 0.1874, -0.1593, 0.9743, 0.1593, -0.1735, 0.9694, 0.1735, -0.1252, 0.9743, 0.1874, -0.1163, 0.9778, 0.1741, -0.148, 0.9778, 0.148, -0.1593, 0.9743, 0.1593, -0.07969, -0.9781, 0.1924, -0.07941, -0.9782, 0.1917, -0.1153, -0.9782, 0.1725, -0.1157, -0.9781, 0.1731, -0.07941, -0.9782, 0.1917, -0.07539, -0.9804, 0.182, -0.1094, -0.9804, 0.1638, -0.1153, -0.9782, 0.1725, -0.07539, -0.9804, 0.182, -0.07205, -0.9821, 0.1739, -0.1046, -0.9821, 0.1565, -0.1094, -0.9804, 0.1638, -0.0939, 0.9694, 0.2267, -0.08623, 0.9743, 0.2082, -0.1252, 0.9743, 0.1874, -0.1363, 0.9694, 0.204, -0.08623, 0.9743, 0.2082, -0.08011, 0.9778, 0.1934, -0.1163, 0.9778, 0.1741, -0.1252, 0.9743, 0.1874, -0.04063, -0.9781, 0.2042, -0.04048, -0.9782, 0.2035, -0.07941, -0.9782, 0.1917, -0.07969, -0.9781, 0.1924, -0.04048, -0.9782, 0.2035, -0.03843, -0.9804, 0.1932, -0.07539, -0.9804, 0.182, -0.07941, -0.9782, 0.1917, -0.03843, -0.9804, 0.1932, -0.03673, -0.9821, 0.1847, -0.07205, -0.9821, 0.1739, -0.07539, -0.9804, 0.182, -0.04787, 0.9694, 0.2406, -0.04396, 0.9743, 0.221, -0.08623, 0.9743, 0.2082, -0.0939, 0.9694, 0.2267, -0.04396, 0.9743, 0.221, -0.04084, 0.9778, 0.2053, -0.08011, 0.9778, 0.1934, -0.08623, 0.9743, 0.2082, 2.236e-09, -0.9781, 0.2082, 5.93e-10, -0.9782, 0.2075, -0.04048, -0.9782, 0.2035, -0.04063, -0.9781, 0.2042, 5.93e-10, -0.9782, 0.2075, 5.93e-10, -0.9804, 0.197, -0.03843, -0.9804, 0.1932, -0.04048, -0.9782, 0.2035, 5.93e-10, -0.9804, 0.197, 1.895e-09, -0.9821, 0.1883, -0.03673, -0.9821, 0.1847, -0.03843, -0.9804, 0.1932, 1.263e-09, 0.9694, 0.2454, 1.187e-09, 0.9743, 0.2253, -0.04396, 0.9743, 0.221, -0.04787, 0.9694, 0.2406, 1.187e-09, 0.9743, 0.2253, 5.93e-10, 0.9778, 0.2093, -0.04084, 0.9778, 0.2053, -0.04396, 0.9743, 0.221, 0.04063, -0.9781, 0.2042, 0.04048, -0.9782, 0.2035, 5.93e-10, -0.9782, 0.2075, 2.236e-09, -0.9781, 0.2082, 0.04048, -0.9782, 0.2035, 0.03843, -0.9804, 0.1932, 5.93e-10, -0.9804, 0.197, 5.93e-10, -0.9782, 0.2075, 0.03843, -0.9804, 0.1932, 0.03673, -0.9821, 0.1847, 1.895e-09, -0.9821, 0.1883, 5.93e-10, -0.9804, 0.197, 0.04787, 0.9694, 0.2406, 0.04396, 0.9743, 0.221, 1.187e-09, 0.9743, 0.2253, 1.263e-09, 0.9694, 0.2454, 0.04396, 0.9743, 0.221, 0.04084, 0.9778, 0.2053, 5.93e-10, 0.9778, 0.2093, 1.187e-09, 0.9743, 0.2253, 0.07969, -0.9781, 0.1924, 0.07941, -0.9782, 0.1917, 0.04048, -0.9782, 0.2035, 0.04063, -0.9781, 0.2042, 0.07941, -0.9782, 0.1917, 0.07539, -0.9804, 0.182, 0.03843, -0.9804, 0.1932, 0.04048, -0.9782, 0.2035, 0.07539, -0.9804, 0.182, 0.07205, -0.9821, 0.1739, 0.03673, -0.9821, 0.1847, 0.03843, -0.9804, 0.1932, 0.0939, 0.9694, 0.2267, 0.08623, 0.9743, 0.2082, 0.04396, 0.9743, 0.221, 0.04787, 0.9694, 0.2406, 0.08623, 0.9743, 0.2082, 0.08011, 0.9778, 0.1934, 0.04084, 0.9778, 0.2053, 0.04396, 0.9743, 0.221, 0.1157, -0.9781, 0.1731, 0.1153, -0.9782, 0.1725, 0.07941, -0.9782, 0.1917, 0.07969, -0.9781, 0.1924, 0.1153, -0.9782, 0.1725, 0.1094, -0.9804, 0.1638, 0.07539, -0.9804, 0.182, 0.07941, -0.9782, 0.1917, 0.1094, -0.9804, 0.1638, 0.1046, -0.9821, 0.1565, 0.07205, -0.9821, 0.1739, 0.07539, -0.9804, 0.182, 0.1363, 0.9694, 0.204, 0.1252, 0.9743, 0.1874, 0.08623, 0.9743, 0.2082, 0.0939, 0.9694, 0.2267, 0.1252, 0.9743, 0.1874, 0.1163, 0.9778, 0.1741, 0.08011, 0.9778, 0.1934, 0.08623, 0.9743, 0.2082, 0.1472, -0.9781, 0.1472, 0.1467, -0.9782, 0.1467, 0.1153, -0.9782, 0.1725, 0.1157, -0.9781, 0.1731, 0.1467, -0.9782, 0.1467, 0.1393, -0.9804, 0.1393, 0.1094, -0.9804, 0.1638, 0.1153, -0.9782, 0.1725, 0.1393, -0.9804, 0.1393, 0.1331, -0.9821, 0.1331, 0.1046, -0.9821, 0.1565, 0.1094, -0.9804, 0.1638, 0.1735, 0.9694, 0.1735, 0.1593, 0.9743, 0.1593, 0.1252, 0.9743, 0.1874, 0.1363, 0.9694, 0.204, 0.1593, 0.9743, 0.1593, 0.148, 0.9778, 0.148, 0.1163, 0.9778, 0.1741, 0.1252, 0.9743, 0.1874, 0.1731, -0.9781, 0.1157, 0.1725, -0.9782, 0.1153, 0.1467, -0.9782, 0.1467, 0.1472, -0.9781, 0.1472, 0.1725, -0.9782, 0.1153, 0.1638, -0.9804, 0.1094, 0.1393, -0.9804, 0.1393, 0.1467, -0.9782, 0.1467, 0.1638, -0.9804, 0.1094, 0.1565, -0.9821, 0.1046, 0.1331, -0.9821, 0.1331, 0.1393, -0.9804, 0.1393, 0.204, 0.9694, 0.1363, 0.1874, 0.9743, 0.1252, 0.1593, 0.9743, 0.1593, 0.1735, 0.9694, 0.1735, 0.1874, 0.9743, 0.1252, 0.1741, 0.9778, 0.1163, 0.148, 0.9778, 0.148, 0.1593, 0.9743, 0.1593, 0.1924, -0.9781, 0.07969, 0.1917, -0.9782, 0.07941, 0.1725, -0.9782, 0.1153, 0.1731, -0.9781, 0.1157, 0.1917, -0.9782, 0.07941, 0.182, -0.9804, 0.07539, 0.1638, -0.9804, 0.1094, 0.1725, -0.9782, 0.1153, 0.182, -0.9804, 0.07539, 0.1739, -0.9821, 0.07205, 0.1565, -0.9821, 0.1046, 0.1638, -0.9804, 0.1094, 0.2267, 0.9694, 0.0939, 0.2082, 0.9743, 0.08623, 0.1874, 0.9743, 0.1252, 0.204, 0.9694, 0.1363, 0.2082, 0.9743, 0.08623, 0.1934, 0.9778, 0.08011, 0.1741, 0.9778, 0.1163, 0.1874, 0.9743, 0.1252, 0.2042, -0.9781, 0.04063, 0.2035, -0.9782, 0.04048, 0.1917, -0.9782, 0.07941, 0.1924, -0.9781, 0.07969, 0.2035, -0.9782, 0.04048, 0.1932, -0.9804, 0.03843, 0.182, -0.9804, 0.07539, 0.1917, -0.9782, 0.07941, 0.1932, -0.9804, 0.03843, 0.1847, -0.9821, 0.03673, 0.1739, -0.9821, 0.07205, 0.182, -0.9804, 0.07539, 0.2406, 0.9694, 0.04787, 0.221, 0.9743, 0.04396, 0.2082, 0.9743, 0.08623, 0.2267, 0.9694, 0.0939, 0.221, 0.9743, 0.04396, 0.2053, 0.9778, 0.04084, 0.1934, 0.9778, 0.08011, 0.2082, 0.9743, 0.08623, 0.2082, -0.9781, 7.824e-08, 0.2075, -0.9782, 5.693e-08, 0.2035, -0.9782, 0.04048, 0.2042, -0.9781, 0.04063, 0.2075, -0.9782, 5.693e-08, 0.197, -0.9804, 4.477e-08, 0.1932, -0.9804, 0.03843, 0.2035, -0.9782, 0.04048, 0.197, -0.9804, 4.477e-08, 0.1883, -0.9821, 5.054e-08, 0.1847, -0.9821, 0.03673, 0.1932, -0.9804, 0.03843, 0.2454, 0.9694, -5.303e-08, 0.2253, 0.9743, -6.23e-08, 0.221, 0.9743, 0.04396, 0.2406, 0.9694, 0.04787, 0.2253, 0.9743, -6.23e-08, 0.2093, 0.9778, -7.294e-08, 0.2053, 0.9778, 0.04084, 0.221, 0.9743, 0.04396, 0.2042, -0.9781, -0.04063, 0.2035, -0.9782, -0.04048, 0.2075, -0.9782, 5.693e-08, 0.2082, -0.9781, 7.824e-08, 0.2035, -0.9782, -0.04048, 0.1932, -0.9804, -0.03843, 0.197, -0.9804, 4.477e-08, 0.2075, -0.9782, 5.693e-08, 0.1932, -0.9804, -0.03843, 0.1847, -0.9821, -0.03673, 0.1883, -0.9821, 5.054e-08, 0.197, -0.9804, 4.477e-08, 0.2406, 0.9694, -0.04787, 0.221, 0.9743, -0.04396, 0.2253, 0.9743, -6.23e-08, 0.2454, 0.9694, -5.303e-08, 0.221, 0.9743, -0.04396, 0.2053, 0.9778, -0.04084, 0.2093, 0.9778, -7.294e-08, 0.2253, 0.9743, -6.23e-08, 0.1924, -0.9781, -0.07969, 0.1917, -0.9782, -0.07941, 0.2035, -0.9782, -0.04048, 0.2042, -0.9781, -0.04063, 0.1917, -0.9782, -0.07941, 0.182, -0.9804, -0.07539, 0.1932, -0.9804, -0.03843, 0.2035, -0.9782, -0.04048, 0.182, -0.9804, -0.07539, 0.1739, -0.9821, -0.07205, 0.1847, -0.9821, -0.03673, 0.1932, -0.9804, -0.03843, 0.2267, 0.9694, -0.0939, 0.2082, 0.9743, -0.08623, 0.221, 0.9743, -0.04396, 0.2406, 0.9694, -0.04787, 0.2082, 0.9743, -0.08623, 0.1934, 0.9778, -0.08011, 0.2053, 0.9778, -0.04084, 0.221, 0.9743, -0.04396, 0.1731, -0.9781, -0.1157, 0.1725, -0.9782, -0.1153, 0.1917, -0.9782, -0.07941, 0.1924, -0.9781, -0.07969, 0.1725, -0.9782, -0.1153, 0.1638, -0.9804, -0.1094, 0.182, -0.9804, -0.07539, 0.1917, -0.9782, -0.07941, 0.1638, -0.9804, -0.1094, 0.1565, -0.9821, -0.1046, 0.1739, -0.9821, -0.07205, 0.182, -0.9804, -0.07539, 0.204, 0.9694, -0.1363, 0.1874, 0.9743, -0.1252, 0.2082, 0.9743, -0.08623, 0.2267, 0.9694, -0.0939, 0.1874, 0.9743, -0.1252, 0.1741, 0.9778, -0.1163, 0.1934, 0.9778, -0.08011, 0.2082, 0.9743, -0.08623, 0.1472, -0.9781, -0.1472, 0.1467, -0.9782, -0.1467, 0.1725, -0.9782, -0.1153, 0.1731, -0.9781, -0.1157, 0.1467, -0.9782, -0.1467, 0.1393, -0.9804, -0.1393, 0.1638, -0.9804, -0.1094, 0.1725, -0.9782, -0.1153, 0.1393, -0.9804, -0.1393, 0.1331, -0.9821, -0.1331, 0.1565, -0.9821, -0.1046, 0.1638, -0.9804, -0.1094, 0.1735, 0.9694, -0.1735, 0.1593, 0.9743, -0.1593, 0.1874, 0.9743, -0.1252, 0.204, 0.9694, -0.1363, 0.1593, 0.9743, -0.1593, 0.148, 0.9778, -0.148, 0.1741, 0.9778, -0.1163, 0.1874, 0.9743, -0.1252, 0.1157, -0.9781, -0.1731, 0.1153, -0.9782, -0.1725, 0.1467, -0.9782, -0.1467, 0.1472, -0.9781, -0.1472, 0.1153, -0.9782, -0.1725, 0.1094, -0.9804, -0.1638, 0.1393, -0.9804, -0.1393, 0.1467, -0.9782, -0.1467, 0.1094, -0.9804, -0.1638, 0.1046, -0.9821, -0.1565, 0.1331, -0.9821, -0.1331, 0.1393, -0.9804, -0.1393, 0.1363, 0.9694, -0.204, 0.1252, 0.9743, -0.1874, 0.1593, 0.9743, -0.1593, 0.1735, 0.9694, -0.1735, 0.1252, 0.9743, -0.1874, 0.1163, 0.9778, -0.1741, 0.148, 0.9778, -0.148, 0.1593, 0.9743, -0.1593, 0.07969, -0.9781, -0.1924, 0.07941, -0.9782, -0.1917, 0.1153, -0.9782, -0.1725, 0.1157, -0.9781, -0.1731, 0.07941, -0.9782, -0.1917, 0.07539, -0.9804, -0.182, 0.1094, -0.9804, -0.1638, 0.1153, -0.9782, -0.1725, 0.07539, -0.9804, -0.182, 0.07205, -0.9821, -0.1739, 0.1046, -0.9821, -0.1565, 0.1094, -0.9804, -0.1638, 0.0939, 0.9694, -0.2267, 0.08623, 0.9743, -0.2082, 0.1252, 0.9743, -0.1874, 0.1363, 0.9694, -0.204, 0.08623, 0.9743, -0.2082, 0.08011, 0.9778, -0.1934, 0.1163, 0.9778, -0.1741, 0.1252, 0.9743, -0.1874, 0.04063, -0.9781, -0.2042, 0.04048, -0.9782, -0.2035, 0.07941, -0.9782, -0.1917, 0.07969, -0.9781, -0.1924, 0.04048, -0.9782, -0.2035, 0.03843, -0.9804, -0.1932, 0.07539, -0.9804, -0.182, 0.07941, -0.9782, -0.1917, 0.03843, -0.9804, -0.1932, 0.03673, -0.9821, -0.1847, 0.07205, -0.9821, -0.1739, 0.07539, -0.9804, -0.182, 0.04787, 0.9694, -0.2406, 0.04396, 0.9743, -0.221, 0.08623, 0.9743, -0.2082, 0.0939, 0.9694, -0.2267, 0.04396, 0.9743, -0.221, 0.04084, 0.9778, -0.2053, 0.08011, 0.9778, -0.1934, 0.08623, 0.9743, -0.2082, 0.0, -0.9781, -0.2082, -2.965e-10, -0.9782, -0.2075, 0.04048, -0.9782, -0.2035, 0.04063, -0.9781, -0.2042, -2.965e-10, -0.9782, -0.2075, 5.93e-10, -0.9804, -0.197, 0.03843, -0.9804, -0.1932, 0.04048, -0.9782, -0.2035, 5.93e-10, -0.9804, -0.197, 1.264e-09, -0.9821, -0.1883, 0.03673, -0.9821, -0.1847, 0.03843, -0.9804, -0.1932, 3.914e-08, 0.9694, -0.2454, 2.195e-08, 0.9743, -0.2253, 0.04396, 0.9743, -0.221, 0.04787, 0.9694, -0.2406, 2.195e-08, 0.9743, -0.2253, 5.93e-10, 0.9778, -0.2093, 0.04084, 0.9778, -0.2053, 0.04396, 0.9743, -0.221])] * 3)])

# ---- objects
ob_light = bpy.data.objects.new('Light', light_light)
ob_camera = bpy.data.objects.new('Camera', cam_camera)
ob_object = bpy.data.objects.new('Object', me_cylinder_002)

# ---- transforms, parenting, visibility, modifiers, constraints
ob_light.location = (4.076, 1.005, 5.904)
ob_light.lock_rotations_4d = False
ob_light.empty_display_type = 'ARROWS'
ob_light.color = (0.0, 0.0, 0.0, 0.0)
ob_light.lineart.crease_threshold = 0.0
ob_camera.location = (7.359, -6.926, 4.958)
ob_camera.rotation_euler = (1.109, 0.0, 0.8149)
ob_camera.lock_rotations_4d = False
ob_camera.empty_display_type = 'ARROWS'
ob_camera.color = (0.0, 0.0, 0.0, 0.0)
ob_camera.display_type = 'WIRE'
ob_camera.lineart.crease_threshold = 0.0
ob_object.location = (0.0, 0.0, 0.0)
ob_object.rotation_euler = (-1.571, -0.0, 0.0)

# ---- collection membership
col_collection.objects.link(ob_light)
col_collection.objects.link(ob_camera)
col_collection.objects.link(ob_object)

# ---- scene / render settings (as saved in the file)
scene.camera = ob_camera
scene.frame_start = 1; scene.frame_end = 250; scene.frame_set(0)
scene.render.engine = 'BLENDER_EEVEE_NEXT'
scene.cycles.sampling_pattern = 'TABULATED_SOBOL'
scene.eevee.ray_tracing_options.trace_max_roughness = 0.0
bpy.context.view_layer.update()

